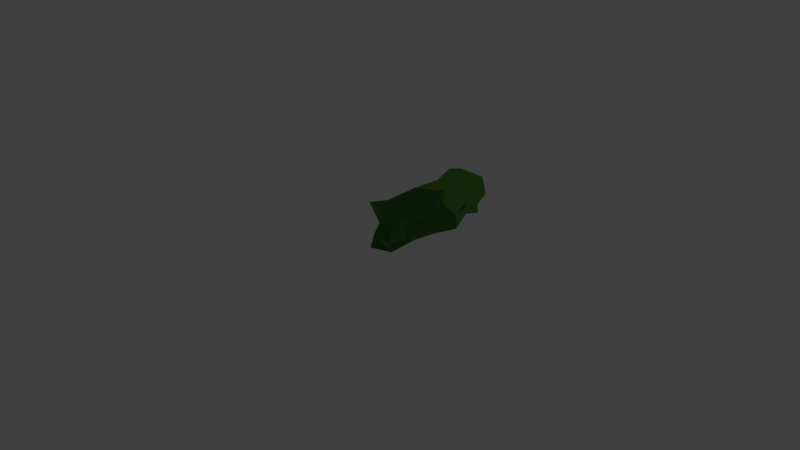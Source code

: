 # Source: line3.blend  (saved by Blender 2.79.0; exported with 4.5.12 LTS)
import bpy
from mathutils import Matrix  # noqa: F401  (used for matrix-valued properties, if any)

bpy.ops.wm.read_factory_settings(use_empty=True)
scene = bpy.context.scene
scene.name = 'Scene'

# ---- collections
col_collection_1 = bpy.data.collections.new('Collection 1'); scene.collection.children.link(col_collection_1)
col_collection_20 = bpy.data.collections.new('Collection 20'); scene.collection.children.link(col_collection_20)
col_collection_20.hide_render = True
col_collection_20.hide_viewport = True

# ---- materials (node trees are filled in below, after node groups)
mat_material = bpy.data.materials.new('Material')
mat_material.alpha_threshold = 0.0
mat_material.use_transparent_shadow = False
mat_material.diffuse_color = (0.1237, 0.3844, 0.05953, 1.0)
mat_material.roughness = 0.5
mat_material.specular_intensity = 0.0
mat_material.line_color = (0.0, 0.0, 0.0, 1.0)

# ---- material node trees

# ---- world
world_world = bpy.data.worlds.new('World'); scene.world = world_world
world_world.color = (0.05088, 0.05088, 0.05088)
world_world.use_sun_shadow = False
world_world.sun_shadow_jitter_overblur = 0.0
world_world.cycles.sampling_method = 'MANUAL'

# ---- cameras
cam_camera = bpy.data.cameras.new('Camera')
cam_camera.clip_end = 100.0
cam_camera.lens = 35.0
cam_camera.sensor_width = 32.0
cam_camera.sensor_height = 18.0
cam_camera.ortho_scale = 7.314
cam_camera.dof.focus_distance = 0.0
cam_camera.dof.aperture_fstop = 128.0

# ---- lights
light_lamp = bpy.data.lights.new('Lamp', 'POINT')
light_lamp.transmission_factor = 0.0
light_lamp.cutoff_distance = 30.0
light_lamp.energy = 100.0
light_lamp.shadow_buffer_clip_start = 1.001
light_lamp.shadow_soft_size = 0.1
light_lamp.shadow_maximum_resolution = 0.006
light_lamp.use_absolute_resolution = True

# ---- meshes
me_cube = bpy.data.meshes.new('Cube')
me_cube.from_pydata([(0.4009, 0.9828, 0.01721), (0.4195, -0.6689, -0.001357), (-0.4692, -0.7187, -0.0511), (-0.4052, 0.9902, 0.008942), (0.3489, 0.7618, 0.0692), (0.4804, 0.5235, -0.06223), (0.424, 0.07403, 0.004588), (0.3909, -0.2478, 0.02171), (-0.3702, 0.05305, 0.0566), (-0.4483, 0.2853, -0.03018), (-0.404, 0.5692, 0.02213), (0.3976, 0.7565, 0.5694), (0.4557, 0.5235, 0.6153), (0.4166, 0.2853, 0.5763), (0.4696, 0.0471, 0.6292), (0.3622, -0.1911, 0.5218), (0.4362, -0.6745, 0.579), (-0.4019, -0.4147, 0.5539), (-0.4224, 0.0607, 0.5759), (-0.3956, 0.4805, 0.5675), (-0.4857, 0.7618, 0.6453), (0.3922, 0.9741, 0.1444), (0.5059, 1.088, 0.2889), (0.4437, 1.016, 0.5576), (0.4821, -0.7315, 0.1444), (0.3973, -0.6396, 0.3479), (-0.4197, -0.6691, 0.1444), (-0.3487, -0.5982, 0.2889), (-0.4761, -0.7236, 0.6098), (-0.4774, 1.059, 0.2889), (-0.4336, 0.9885, 0.589), (-0.4396, -0.4781, -0.01788), (-0.3852, -0.1937, 0.4126), (-0.3538, -0.1911, 0.1444), (-0.4336, 0.0471, 0.2889), (-0.4712, 0.2649, 0.1252), (-0.3355, 0.3075, 0.3162), (-0.4672, 0.7276, 0.3178), (-0.4452, 0.7618, 0.1444), (0.4132, 0.7618, 0.2889), (0.2687, 0.7618, 0.1444), (0.5332, 0.5243, 0.3275), (0.4078, 0.5235, 0.1444), (0.4321, 0.2632, 0.3887), (0.4181, 0.2853, 0.1444), (0.5664, 0.0471, 0.4333), (0.5097, 0.02874, 0.3341), (0.521, 0.0471, 0.1444), (0.3008, -0.4263, 0.4066), (0.4185, -0.1911, 0.1444), (0.3697, -0.4294, 0.2889), (0.5114, -0.4294, 0.1444), (0.4181, 0.9789, 0.02108), (0.4195, -0.6689, -0.001357), (-0.4692, -0.7187, -0.0511), (-0.4119, 0.9937, 0.006281), (0.3744, 0.7618, 0.08754), (0.4804, 0.5235, -0.06223), (0.424, 0.07403, 0.004588), (0.3909, -0.2478, 0.02171), (-0.3702, 0.05305, 0.0566), (-0.4483, 0.2853, -0.03018), (-0.4039, 0.566, 0.02132), (0.4065, 0.7623, 0.5635), (0.4557, 0.5235, 0.6153), (0.4166, 0.2853, 0.5763), (0.4696, 0.0471, 0.6292), (0.3622, -0.1911, 0.5218), (0.4362, -0.6745, 0.579), (-0.4019, -0.4147, 0.5539), (-0.4224, 0.0607, 0.5759), (-0.3957, 0.4811, 0.5678), (-0.4857, 0.7618, 0.6453), (0.4181, 0.9633, 0.1444), (0.4181, 1.124, 0.2889), (0.4172, 1.037, 0.5582), (0.4821, -0.7315, 0.1444), (0.3973, -0.6396, 0.3479), (-0.4197, -0.6691, 0.1444), (-0.3487, -0.5982, 0.2889), (-0.4761, -0.7236, 0.6098), (-0.4339, 0.9841, 0.5826), (-0.4396, -0.4781, -0.01788), (-0.3852, -0.1937, 0.4126), (-0.3538, -0.1911, 0.1444), (-0.4336, 0.0471, 0.2889), (-0.4712, 0.2649, 0.1252), (-0.3355, 0.3075, 0.3162), (-0.4672, 0.7276, 0.3178), (-0.4529, 1.046, 0.2134), (0.4132, 0.7618, 0.2889), (0.2687, 0.7618, 0.1444), (0.533, 0.5235, 0.3271), (0.4078, 0.5235, 0.1444), (0.4321, 0.2632, 0.3887), (0.4181, 0.2853, 0.1444), (0.5664, 0.0471, 0.4333), (0.5097, 0.02874, 0.3341), (0.521, 0.0471, 0.1444), (0.3008, -0.4263, 0.4066), (0.4185, -0.1911, 0.1444), (0.3697, -0.4294, 0.2889), (0.5114, -0.4294, 0.1444)], [], [(16, 25, 48), (16, 28, 25), (18, 19, 36), (19, 13, 12), (18, 15, 14), (6, 8, 9), (7, 8, 6), (7, 31, 8), (48, 50, 46), (46, 49, 47), (37, 38, 35), (35, 10, 9), (8, 35, 9), (32, 18, 34), (31, 33, 8), (26, 31, 2), (38, 3, 10), (37, 30, 29), (68, 77, 99), (68, 80, 77), (70, 71, 87), (71, 65, 64), (70, 67, 66), (58, 60, 61), (59, 60, 58), (59, 82, 60), (99, 101, 97), (97, 100, 98), (88, 89, 86), (86, 62, 61), (60, 86, 61), (83, 70, 85), (82, 84, 60), (78, 82, 54), (89, 55, 62), (88, 81, 89), (37, 36, 19, 20), (17, 28, 16), (37, 20, 30), (21, 0, 3), (17, 18, 32), (13, 43, 41, 12), (11, 12, 41), (45, 43, 13, 14), (48, 45, 14, 15), (11, 23, 30, 20), (15, 16, 48), (19, 12, 11, 20), (18, 14, 13, 19), (17, 16, 15, 18), (3, 0, 4, 10), (10, 5, 6, 9), (4, 5, 10), (50, 51, 49, 46), (49, 51, 7), (49, 7, 6, 47), (46, 47, 44, 43), (46, 45, 48), (44, 47, 6), (6, 5, 42, 44), (43, 45, 46), (43, 44, 42, 41), (42, 5, 4, 40), (42, 40, 39, 41), (4, 0, 21, 40), (39, 11, 41), (39, 40, 21, 22), (39, 22, 23, 11), (35, 33, 32, 34), (10, 35, 38), (35, 36, 37), (34, 36, 35), (34, 18, 36), (33, 35, 8), (32, 33, 31, 17), (31, 26, 27, 17), (29, 30, 23, 22), (27, 28, 17), (29, 22, 21, 3), (3, 38, 37, 29), (26, 2, 1, 24), (26, 24, 25, 27), (1, 7, 51, 24), (25, 28, 27), (25, 24, 51, 50), (82, 59, 53, 54), (50, 48, 25), (55, 89, 73, 52), (69, 80, 68), (88, 72, 81), (88, 87, 71, 72), (69, 70, 83), (65, 94, 92, 64), (63, 64, 92), (96, 94, 65, 66), (99, 96, 66, 67), (63, 75, 81, 72), (67, 68, 99), (71, 64, 63, 72), (70, 66, 65, 71), (69, 68, 67, 70), (55, 52, 56, 62), (62, 57, 58, 61), (56, 57, 62), (101, 102, 100, 97), (31, 7, 1, 2), (100, 102, 59), (100, 59, 58, 98), (97, 98, 95, 94), (97, 96, 99), (95, 98, 58), (58, 57, 93, 95), (94, 96, 97), (94, 95, 93, 92), (93, 57, 56, 91), (93, 91, 90, 92), (86, 84, 83, 85), (90, 63, 92), (62, 86, 89), (86, 87, 88), (85, 87, 86), (85, 70, 87), (84, 86, 60), (83, 84, 82, 69), (82, 78, 79, 69), (81, 75, 74, 89), (79, 80, 69), (78, 54, 53, 76), (74, 73, 89), (78, 76, 77, 79), (53, 59, 102, 76), (77, 80, 79), (77, 76, 102, 101), (101, 99, 77)])
me_cube.materials.append(mat_material)
me_cube.use_remesh_preserve_volume = False
me_cube.use_remesh_preserve_attributes = False
me_cube.use_mirror_vertex_groups = False
me_cube.update()

# ---- objects
ob_cube = bpy.data.objects.new('Cube', me_cube)
ob_lamp = bpy.data.objects.new('Lamp', light_lamp)
ob_camera = bpy.data.objects.new('Camera', cam_camera)

# ---- transforms, parenting, visibility, modifiers, constraints
ob_cube.location = (0.0, 0.9077, 0.0)
ob_cube.scale = (0.4032, 1.0, 1.0)
ob_cube.lock_rotations_4d = False
ob_cube.empty_display_type = 'ARROWS'
ob_cube.lineart.crease_threshold = 0.0
ob_lamp.location = (4.076, 1.005, 5.904)
ob_lamp.rotation_euler = (0.6503, 0.05522, 1.866)
ob_lamp.lock_rotations_4d = False
ob_lamp.empty_display_type = 'ARROWS'
ob_lamp.color = (0.0, 0.0, 0.0, 0.0)
ob_lamp.lineart.crease_threshold = 0.0
ob_camera.location = (7.481, -6.508, 5.344)
ob_camera.rotation_euler = (1.109, 0.0, 0.8149)
ob_camera.lock_rotations_4d = False
ob_camera.empty_display_type = 'ARROWS'
ob_camera.color = (0.0, 0.0, 0.0, 0.0)
ob_camera.display_type = 'WIRE'
ob_camera.lineart.crease_threshold = 0.0

# ---- collection membership
col_collection_1.objects.link(ob_cube)
col_collection_20.objects.link(ob_lamp)
col_collection_20.objects.link(ob_camera)

# ---- scene / render settings (as saved in the file)
scene.camera = ob_camera
scene.frame_start = 1; scene.frame_end = 250; scene.frame_set(1)
scene.render.engine = 'BLENDER_EEVEE_NEXT'
scene.render.resolution_percentage = 50
scene.render.dither_intensity = 0.0
scene.cycles.use_denoising = False
scene.cycles.samples = 128
scene.cycles.sampling_pattern = 'TABULATED_SOBOL'
scene.cycles.use_adaptive_sampling = False
scene.cycles.use_light_tree = False
scene.cycles.blur_glossy = 0.0
scene.cycles.sample_clamp_indirect = 0.0
scene.view_settings.view_transform = 'Standard'
bpy.context.view_layer.update()
